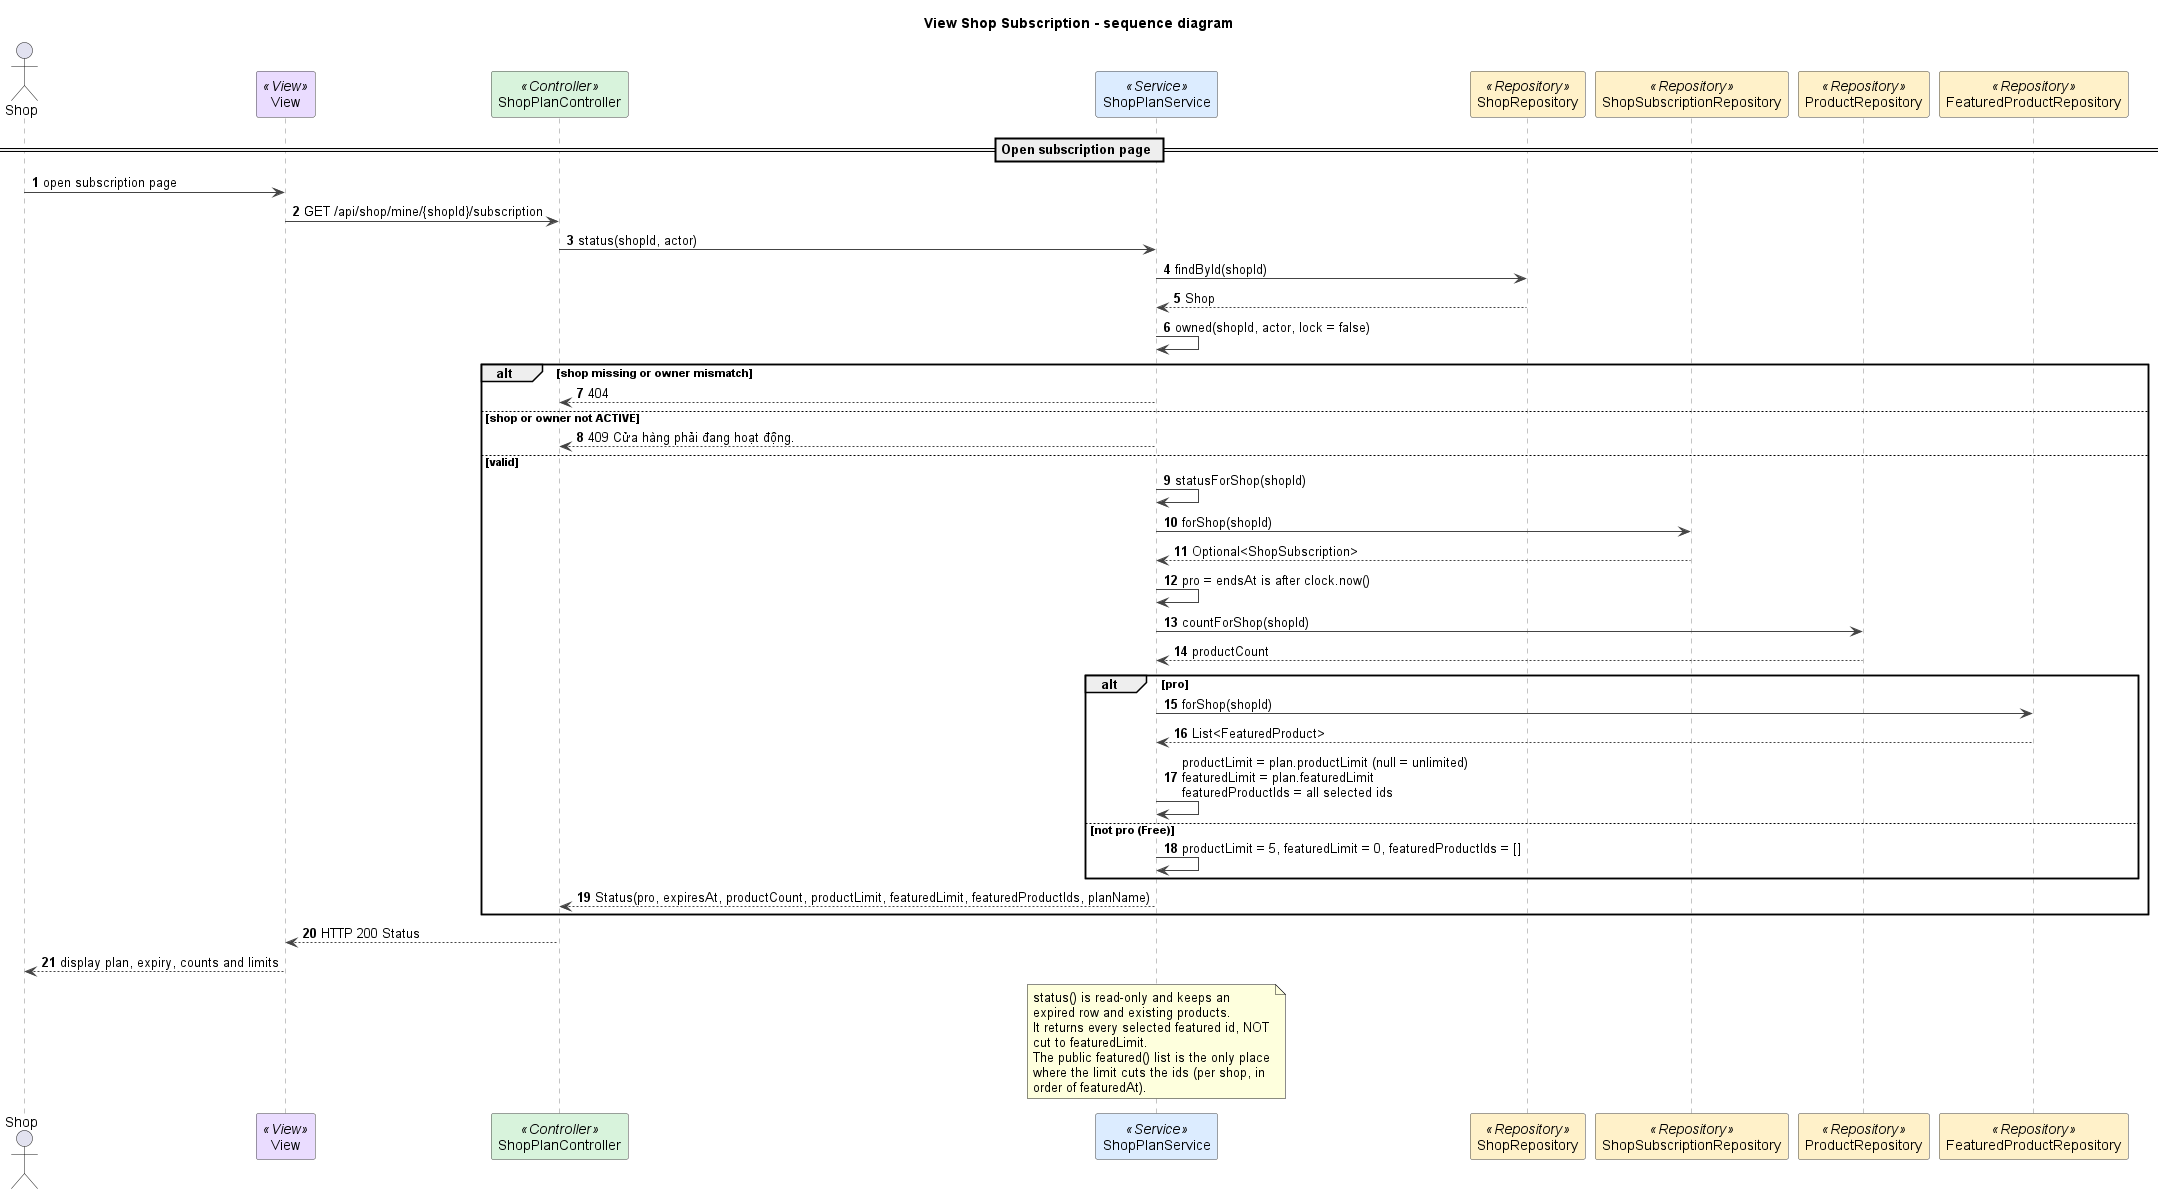

The diagram above was rendered by PlantUML. Its source (embedded in the PNG):
@startuml
title View Shop Subscription - sequence diagram
autonumber
skinparam shadowing false
skinparam defaultFontName Arial
skinparam wrapWidth 240
skinparam ArrowColor #444444
skinparam sequenceMessageAlign left
skinparam sequence {
  LifeLineBorderColor #888888
  ParticipantBorderColor #444444
  ParticipantBackgroundColor #FFFFFF
}

actor Shop as U
participant "View" as V <<View>> #EADCFF
participant ShopPlanController as C <<Controller>> #D8F3DC
participant ShopPlanService as S <<Service>> #DCECFF
participant ShopRepository as SR <<Repository>> #FFF1C9
participant ShopSubscriptionRepository as SSR <<Repository>> #FFF1C9
participant ProductRepository as PR <<Repository>> #FFF1C9
participant FeaturedProductRepository as FR <<Repository>> #FFF1C9

== Open subscription page ==
U -> V : open subscription page
V -> C : GET /api/shop/mine/{shopId}/subscription
C -> S : status(shopId, actor)
S -> SR : findById(shopId)
SR --> S : Shop
S -> S : owned(shopId, actor, lock = false)
alt shop missing or owner mismatch
  S --> C : 404
else shop or owner not ACTIVE
  S --> C : 409 Cửa hàng phải đang hoạt động.
else valid
  S -> S : statusForShop(shopId)
  S -> SSR : forShop(shopId)
  SSR --> S : Optional<ShopSubscription>
  S -> S : pro = endsAt is after clock.now()
  S -> PR : countForShop(shopId)
  PR --> S : productCount
  alt pro
    S -> FR : forShop(shopId)
    FR --> S : List<FeaturedProduct>
    S -> S : productLimit = plan.productLimit (null = unlimited)\nfeaturedLimit = plan.featuredLimit\nfeaturedProductIds = all selected ids
  else not pro (Free)
    S -> S : productLimit = 5, featuredLimit = 0, featuredProductIds = []
  end
  S --> C : Status(pro, expiresAt, productCount, productLimit, featuredLimit, featuredProductIds, planName)
end
C --> V : HTTP 200 Status
V --> U : display plan, expiry, counts and limits

note over S
  status() is read-only and keeps an expired row and existing products.
  It returns every selected featured id, NOT cut to featuredLimit.
  The public featured() list is the only place where the limit cuts the ids (per shop, in order of featuredAt).
end note

@enduml